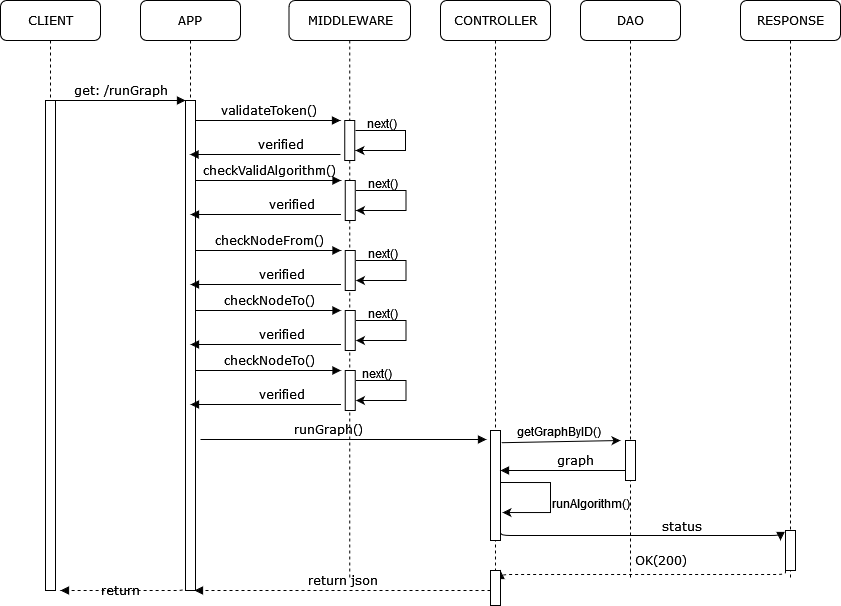

The diagram above was exported from draw.io. Its source (the exported page's mxGraphModel, read from the mxfile embedded in the PNG):
<mxGraphModel dx="1216" dy="779" grid="1" gridSize="10" guides="1" tooltips="1" connect="1" arrows="1" fold="1" page="1" pageScale="1" pageWidth="1100" pageHeight="850" background="none" math="0" shadow="0">
  <root>
    <mxCell id="OsfgX8got7_gd_VynKBH-0" />
    <mxCell id="OsfgX8got7_gd_VynKBH-1" parent="OsfgX8got7_gd_VynKBH-0" />
    <mxCell id="OsfgX8got7_gd_VynKBH-2" value="APP" style="shape=umlLifeline;perimeter=lifelinePerimeter;whiteSpace=wrap;html=1;container=1;collapsible=0;recursiveResize=0;outlineConnect=0;rounded=1;shadow=0;comic=0;labelBackgroundColor=none;strokeWidth=1;fontFamily=Verdana;fontSize=12;align=center;" vertex="1" parent="OsfgX8got7_gd_VynKBH-1">
      <mxGeometry x="240" y="80" width="100" height="590" as="geometry" />
    </mxCell>
    <mxCell id="OsfgX8got7_gd_VynKBH-3" value="" style="html=1;points=[];perimeter=orthogonalPerimeter;rounded=0;shadow=0;comic=0;labelBackgroundColor=none;strokeWidth=1;fontFamily=Verdana;fontSize=12;align=center;" vertex="1" parent="OsfgX8got7_gd_VynKBH-2">
      <mxGeometry x="45" y="100" width="10" height="490" as="geometry" />
    </mxCell>
    <mxCell id="OsfgX8got7_gd_VynKBH-5" value="MIDDLEWARE" style="shape=umlLifeline;perimeter=lifelinePerimeter;whiteSpace=wrap;html=1;container=1;collapsible=0;recursiveResize=0;outlineConnect=0;rounded=1;shadow=0;comic=0;labelBackgroundColor=none;strokeWidth=1;fontFamily=Verdana;fontSize=12;align=center;" vertex="1" parent="OsfgX8got7_gd_VynKBH-1">
      <mxGeometry x="388.5" y="80" width="121.5" height="580" as="geometry" />
    </mxCell>
    <mxCell id="OsfgX8got7_gd_VynKBH-6" value="" style="html=1;points=[];perimeter=orthogonalPerimeter;rounded=0;shadow=0;comic=0;labelBackgroundColor=none;strokeWidth=1;fontFamily=Verdana;fontSize=12;align=center;" vertex="1" parent="OsfgX8got7_gd_VynKBH-5">
      <mxGeometry x="55.75" y="120" width="10" height="40" as="geometry" />
    </mxCell>
    <mxCell id="OsfgX8got7_gd_VynKBH-8" value="" style="html=1;points=[];perimeter=orthogonalPerimeter;rounded=0;shadow=0;comic=0;labelBackgroundColor=none;strokeWidth=1;fontFamily=Verdana;fontSize=12;align=center;" vertex="1" parent="OsfgX8got7_gd_VynKBH-5">
      <mxGeometry x="56.25" y="180" width="10" height="40" as="geometry" />
    </mxCell>
    <mxCell id="OsfgX8got7_gd_VynKBH-9" value="&lt;span class=&quot;pl-s1&quot;&gt;checkValidAlgorithm&lt;/span&gt;&lt;span class=&quot;pl-kos&quot;&gt;()&lt;/span&gt;" style="html=1;verticalAlign=bottom;endArrow=block;labelBackgroundColor=none;fontFamily=Verdana;fontSize=12;edgeStyle=elbowEdgeStyle;elbow=vertical;" edge="1" parent="OsfgX8got7_gd_VynKBH-5">
      <mxGeometry relative="1" as="geometry">
        <mxPoint x="-93" y="180" as="sourcePoint" />
        <mxPoint x="52" y="180" as="targetPoint" />
      </mxGeometry>
    </mxCell>
    <mxCell id="OsfgX8got7_gd_VynKBH-10" value="" style="endArrow=classic;html=1;rounded=0;" edge="1" parent="OsfgX8got7_gd_VynKBH-5">
      <mxGeometry width="50" height="50" relative="1" as="geometry">
        <mxPoint x="67" y="190" as="sourcePoint" />
        <mxPoint x="67" y="210" as="targetPoint" />
        <Array as="points">
          <mxPoint x="117" y="190" />
          <mxPoint x="117" y="210" />
        </Array>
      </mxGeometry>
    </mxCell>
    <mxCell id="OsfgX8got7_gd_VynKBH-11" value="next()" style="text;whiteSpace=wrap;html=1;" vertex="1" parent="OsfgX8got7_gd_VynKBH-5">
      <mxGeometry x="77" y="170" width="120" height="30" as="geometry" />
    </mxCell>
    <mxCell id="OsfgX8got7_gd_VynKBH-12" value="verified" style="html=1;verticalAlign=bottom;endArrow=block;labelBackgroundColor=none;fontFamily=Verdana;fontSize=12;edgeStyle=elbowEdgeStyle;elbow=vertical;" edge="1" parent="OsfgX8got7_gd_VynKBH-5">
      <mxGeometry x="-0.3355" relative="1" as="geometry">
        <mxPoint x="52" y="214" as="sourcePoint" />
        <mxPoint x="-98.5" y="214" as="targetPoint" />
        <mxPoint as="offset" />
      </mxGeometry>
    </mxCell>
    <mxCell id="OsfgX8got7_gd_VynKBH-13" value="" style="html=1;points=[];perimeter=orthogonalPerimeter;rounded=0;shadow=0;comic=0;labelBackgroundColor=none;strokeWidth=1;fontFamily=Verdana;fontSize=12;align=center;" vertex="1" parent="OsfgX8got7_gd_VynKBH-5">
      <mxGeometry x="56.25" y="250" width="10" height="40" as="geometry" />
    </mxCell>
    <mxCell id="OsfgX8got7_gd_VynKBH-14" value="&lt;span class=&quot;pl-s1&quot;&gt;checkNodeFrom&lt;/span&gt;&lt;span class=&quot;pl-kos&quot;&gt;()&lt;/span&gt;" style="html=1;verticalAlign=bottom;endArrow=block;labelBackgroundColor=none;fontFamily=Verdana;fontSize=12;edgeStyle=elbowEdgeStyle;elbow=vertical;" edge="1" parent="OsfgX8got7_gd_VynKBH-5">
      <mxGeometry relative="1" as="geometry">
        <mxPoint x="-93" y="250" as="sourcePoint" />
        <mxPoint x="52" y="250" as="targetPoint" />
      </mxGeometry>
    </mxCell>
    <mxCell id="OsfgX8got7_gd_VynKBH-15" value="" style="endArrow=classic;html=1;rounded=0;" edge="1" parent="OsfgX8got7_gd_VynKBH-5">
      <mxGeometry width="50" height="50" relative="1" as="geometry">
        <mxPoint x="67" y="260" as="sourcePoint" />
        <mxPoint x="67" y="280" as="targetPoint" />
        <Array as="points">
          <mxPoint x="117" y="260" />
          <mxPoint x="117" y="280" />
        </Array>
      </mxGeometry>
    </mxCell>
    <mxCell id="OsfgX8got7_gd_VynKBH-16" value="next()" style="text;whiteSpace=wrap;html=1;" vertex="1" parent="OsfgX8got7_gd_VynKBH-5">
      <mxGeometry x="77" y="240" width="120" height="30" as="geometry" />
    </mxCell>
    <mxCell id="OsfgX8got7_gd_VynKBH-17" value="verified" style="html=1;verticalAlign=bottom;endArrow=block;labelBackgroundColor=none;fontFamily=Verdana;fontSize=12;edgeStyle=elbowEdgeStyle;elbow=vertical;" edge="1" parent="OsfgX8got7_gd_VynKBH-5">
      <mxGeometry x="-0.2027" relative="1" as="geometry">
        <mxPoint x="52" y="284" as="sourcePoint" />
        <mxPoint x="-98.5" y="284" as="targetPoint" />
        <mxPoint as="offset" />
      </mxGeometry>
    </mxCell>
    <mxCell id="8gG-gbbGCT9z1GoBn4CS-0" value="" style="html=1;points=[];perimeter=orthogonalPerimeter;rounded=0;shadow=0;comic=0;labelBackgroundColor=none;strokeWidth=1;fontFamily=Verdana;fontSize=12;align=center;" vertex="1" parent="OsfgX8got7_gd_VynKBH-5">
      <mxGeometry x="56.25" y="310" width="10" height="40" as="geometry" />
    </mxCell>
    <mxCell id="8gG-gbbGCT9z1GoBn4CS-1" value="&lt;span class=&quot;pl-s1&quot;&gt;checkNodeTo&lt;/span&gt;&lt;span class=&quot;pl-kos&quot;&gt;()&lt;/span&gt;" style="html=1;verticalAlign=bottom;endArrow=block;labelBackgroundColor=none;fontFamily=Verdana;fontSize=12;edgeStyle=elbowEdgeStyle;elbow=vertical;" edge="1" parent="OsfgX8got7_gd_VynKBH-5">
      <mxGeometry relative="1" as="geometry">
        <mxPoint x="-93" y="310" as="sourcePoint" />
        <mxPoint x="52" y="310" as="targetPoint" />
      </mxGeometry>
    </mxCell>
    <mxCell id="8gG-gbbGCT9z1GoBn4CS-2" value="" style="endArrow=classic;html=1;rounded=0;" edge="1" parent="OsfgX8got7_gd_VynKBH-5">
      <mxGeometry width="50" height="50" relative="1" as="geometry">
        <mxPoint x="67" y="320" as="sourcePoint" />
        <mxPoint x="67" y="340" as="targetPoint" />
        <Array as="points">
          <mxPoint x="117" y="320" />
          <mxPoint x="117" y="340" />
        </Array>
      </mxGeometry>
    </mxCell>
    <mxCell id="8gG-gbbGCT9z1GoBn4CS-3" value="next()" style="text;whiteSpace=wrap;html=1;" vertex="1" parent="OsfgX8got7_gd_VynKBH-5">
      <mxGeometry x="77" y="300" width="120" height="30" as="geometry" />
    </mxCell>
    <mxCell id="8gG-gbbGCT9z1GoBn4CS-4" value="verified" style="html=1;verticalAlign=bottom;endArrow=block;labelBackgroundColor=none;fontFamily=Verdana;fontSize=12;edgeStyle=elbowEdgeStyle;elbow=vertical;" edge="1" parent="OsfgX8got7_gd_VynKBH-5">
      <mxGeometry x="-0.2027" relative="1" as="geometry">
        <mxPoint x="52" y="344" as="sourcePoint" />
        <mxPoint x="-98.5" y="344" as="targetPoint" />
        <mxPoint as="offset" />
      </mxGeometry>
    </mxCell>
    <mxCell id="OsfgX8got7_gd_VynKBH-7" value="runGraph()" style="html=1;verticalAlign=bottom;endArrow=block;labelBackgroundColor=none;fontFamily=Verdana;fontSize=12;edgeStyle=elbowEdgeStyle;elbow=vertical;entryX=-0.4;entryY=0.082;entryDx=0;entryDy=0;entryPerimeter=0;" edge="1" parent="OsfgX8got7_gd_VynKBH-5" target="OsfgX8got7_gd_VynKBH-19">
      <mxGeometry x="-0.1015" relative="1" as="geometry">
        <mxPoint x="-88.5" y="439" as="sourcePoint" />
        <mxPoint x="191.5" y="440" as="targetPoint" />
        <mxPoint as="offset" />
      </mxGeometry>
    </mxCell>
    <mxCell id="7G6EQuMSjN3p7bRPbLBa-0" value="" style="html=1;points=[];perimeter=orthogonalPerimeter;rounded=0;shadow=0;comic=0;labelBackgroundColor=none;strokeWidth=1;fontFamily=Verdana;fontSize=12;align=center;" vertex="1" parent="OsfgX8got7_gd_VynKBH-5">
      <mxGeometry x="56.25" y="370" width="10" height="40" as="geometry" />
    </mxCell>
    <mxCell id="7G6EQuMSjN3p7bRPbLBa-1" value="&lt;span class=&quot;pl-s1&quot;&gt;checkNodeTo&lt;/span&gt;&lt;span class=&quot;pl-kos&quot;&gt;()&lt;/span&gt;" style="html=1;verticalAlign=bottom;endArrow=block;labelBackgroundColor=none;fontFamily=Verdana;fontSize=12;edgeStyle=elbowEdgeStyle;elbow=vertical;" edge="1" parent="OsfgX8got7_gd_VynKBH-5">
      <mxGeometry relative="1" as="geometry">
        <mxPoint x="-93" y="370" as="sourcePoint" />
        <mxPoint x="52" y="370" as="targetPoint" />
      </mxGeometry>
    </mxCell>
    <mxCell id="7G6EQuMSjN3p7bRPbLBa-2" value="" style="endArrow=classic;html=1;rounded=0;" edge="1" parent="OsfgX8got7_gd_VynKBH-5">
      <mxGeometry width="50" height="50" relative="1" as="geometry">
        <mxPoint x="67" y="380" as="sourcePoint" />
        <mxPoint x="67" y="400" as="targetPoint" />
        <Array as="points">
          <mxPoint x="117" y="380" />
          <mxPoint x="117" y="400" />
        </Array>
      </mxGeometry>
    </mxCell>
    <mxCell id="7G6EQuMSjN3p7bRPbLBa-3" value="next()" style="text;whiteSpace=wrap;html=1;" vertex="1" parent="OsfgX8got7_gd_VynKBH-5">
      <mxGeometry x="71.5" y="360" width="125.5" height="30" as="geometry" />
    </mxCell>
    <mxCell id="7G6EQuMSjN3p7bRPbLBa-4" value="verified" style="html=1;verticalAlign=bottom;endArrow=block;labelBackgroundColor=none;fontFamily=Verdana;fontSize=12;edgeStyle=elbowEdgeStyle;elbow=vertical;" edge="1" parent="OsfgX8got7_gd_VynKBH-5">
      <mxGeometry x="-0.2027" relative="1" as="geometry">
        <mxPoint x="52" y="404" as="sourcePoint" />
        <mxPoint x="-98.5" y="404" as="targetPoint" />
        <mxPoint as="offset" />
      </mxGeometry>
    </mxCell>
    <mxCell id="OsfgX8got7_gd_VynKBH-18" value="CONTROLLER" style="shape=umlLifeline;perimeter=lifelinePerimeter;whiteSpace=wrap;html=1;container=1;collapsible=0;recursiveResize=0;outlineConnect=0;rounded=1;shadow=0;comic=0;labelBackgroundColor=none;strokeWidth=1;fontFamily=Verdana;fontSize=12;align=center;" vertex="1" parent="OsfgX8got7_gd_VynKBH-1">
      <mxGeometry x="540" y="80" width="110" height="570" as="geometry" />
    </mxCell>
    <mxCell id="OsfgX8got7_gd_VynKBH-19" value="" style="html=1;points=[];perimeter=orthogonalPerimeter;rounded=0;shadow=0;comic=0;labelBackgroundColor=none;strokeWidth=1;fontFamily=Verdana;fontSize=12;align=center;" vertex="1" parent="OsfgX8got7_gd_VynKBH-18">
      <mxGeometry x="50" y="430" width="10" height="110" as="geometry" />
    </mxCell>
    <mxCell id="DIhS8Lri-Jktk_bddOlo-7" value="" style="endArrow=classic;html=1;rounded=0;" edge="1" parent="OsfgX8got7_gd_VynKBH-18">
      <mxGeometry width="50" height="50" relative="1" as="geometry">
        <mxPoint x="60" y="482" as="sourcePoint" />
        <mxPoint x="62" y="512.04" as="targetPoint" />
        <Array as="points">
          <mxPoint x="110" y="482.03999999999996" />
          <mxPoint x="110" y="512.04" />
        </Array>
      </mxGeometry>
    </mxCell>
    <mxCell id="OsfgX8got7_gd_VynKBH-20" value="DAO" style="shape=umlLifeline;perimeter=lifelinePerimeter;whiteSpace=wrap;html=1;container=1;collapsible=0;recursiveResize=0;outlineConnect=0;rounded=1;shadow=0;comic=0;labelBackgroundColor=none;strokeWidth=1;fontFamily=Verdana;fontSize=12;align=center;" vertex="1" parent="OsfgX8got7_gd_VynKBH-1">
      <mxGeometry x="680" y="80" width="100" height="580" as="geometry" />
    </mxCell>
    <mxCell id="DIhS8Lri-Jktk_bddOlo-4" value="" style="html=1;points=[];perimeter=orthogonalPerimeter;rounded=0;shadow=0;comic=0;labelBackgroundColor=none;strokeWidth=1;fontFamily=Verdana;fontSize=12;align=center;" vertex="1" parent="OsfgX8got7_gd_VynKBH-20">
      <mxGeometry x="45" y="440" width="10" height="40" as="geometry" />
    </mxCell>
    <mxCell id="5DJUg82y14xmZcAsPays-0" value="runAlgorithm()" style="text;whiteSpace=wrap;html=1;" vertex="1" parent="OsfgX8got7_gd_VynKBH-20">
      <mxGeometry x="-30" y="490" width="130" height="30" as="geometry" />
    </mxCell>
    <mxCell id="R3oXh-k_LIEoSRiUU-bb-1" value="graph" style="html=1;verticalAlign=bottom;endArrow=block;labelBackgroundColor=none;fontFamily=Verdana;fontSize=12;edgeStyle=elbowEdgeStyle;elbow=vertical;" edge="1" parent="OsfgX8got7_gd_VynKBH-20">
      <mxGeometry x="-0.2027" relative="1" as="geometry">
        <mxPoint x="45" y="470" as="sourcePoint" />
        <mxPoint x="-80" y="470" as="targetPoint" />
        <mxPoint as="offset" />
      </mxGeometry>
    </mxCell>
    <mxCell id="OsfgX8got7_gd_VynKBH-32" value="status" style="html=1;verticalAlign=bottom;endArrow=block;labelBackgroundColor=none;fontFamily=Verdana;fontSize=12;edgeStyle=elbowEdgeStyle;elbow=vertical;" edge="1" parent="OsfgX8got7_gd_VynKBH-20">
      <mxGeometry x="0.28" y="-1" relative="1" as="geometry">
        <mxPoint x="-80" y="530" as="sourcePoint" />
        <mxPoint x="200" y="540" as="targetPoint" />
        <mxPoint as="offset" />
      </mxGeometry>
    </mxCell>
    <mxCell id="OsfgX8got7_gd_VynKBH-28" value="OK(200)" style="html=1;verticalAlign=bottom;endArrow=block;labelBackgroundColor=none;fontFamily=Verdana;fontSize=12;edgeStyle=elbowEdgeStyle;elbow=vertical;dashed=1;" edge="1" parent="OsfgX8got7_gd_VynKBH-20">
      <mxGeometry x="-0.1195" y="-4" relative="1" as="geometry">
        <mxPoint x="205" y="570" as="sourcePoint" />
        <mxPoint x="-80" y="570" as="targetPoint" />
        <Array as="points">
          <mxPoint x="205" y="574" />
        </Array>
        <mxPoint as="offset" />
      </mxGeometry>
    </mxCell>
    <mxCell id="OsfgX8got7_gd_VynKBH-21" value="RESPONSE" style="shape=umlLifeline;perimeter=lifelinePerimeter;whiteSpace=wrap;html=1;container=1;collapsible=0;recursiveResize=0;outlineConnect=0;rounded=1;shadow=0;comic=0;labelBackgroundColor=none;strokeWidth=1;fontFamily=Verdana;fontSize=12;align=center;" vertex="1" parent="OsfgX8got7_gd_VynKBH-1">
      <mxGeometry x="840" y="80" width="100" height="580" as="geometry" />
    </mxCell>
    <mxCell id="OsfgX8got7_gd_VynKBH-22" value="" style="html=1;points=[];perimeter=orthogonalPerimeter;rounded=0;shadow=0;comic=0;labelBackgroundColor=none;strokeWidth=1;fontFamily=Verdana;fontSize=12;align=center;" vertex="1" parent="OsfgX8got7_gd_VynKBH-21">
      <mxGeometry x="45" y="530" width="10" height="40" as="geometry" />
    </mxCell>
    <mxCell id="OsfgX8got7_gd_VynKBH-23" value="CLIENT" style="shape=umlLifeline;perimeter=lifelinePerimeter;whiteSpace=wrap;html=1;container=1;collapsible=0;recursiveResize=0;outlineConnect=0;rounded=1;shadow=0;comic=0;labelBackgroundColor=none;strokeWidth=1;fontFamily=Verdana;fontSize=12;align=center;" vertex="1" parent="OsfgX8got7_gd_VynKBH-1">
      <mxGeometry x="100" y="80" width="100" height="590" as="geometry" />
    </mxCell>
    <mxCell id="OsfgX8got7_gd_VynKBH-24" value="" style="html=1;points=[];perimeter=orthogonalPerimeter;rounded=0;shadow=0;comic=0;labelBackgroundColor=none;strokeWidth=1;fontFamily=Verdana;fontSize=12;align=center;" vertex="1" parent="OsfgX8got7_gd_VynKBH-23">
      <mxGeometry x="45" y="100" width="10" height="490" as="geometry" />
    </mxCell>
    <mxCell id="OsfgX8got7_gd_VynKBH-25" value="get: /runGraph" style="html=1;verticalAlign=bottom;endArrow=block;entryX=0;entryY=0;labelBackgroundColor=none;fontFamily=Verdana;fontSize=12;edgeStyle=elbowEdgeStyle;elbow=vertical;" edge="1" parent="OsfgX8got7_gd_VynKBH-1" source="OsfgX8got7_gd_VynKBH-24" target="OsfgX8got7_gd_VynKBH-3">
      <mxGeometry relative="1" as="geometry">
        <mxPoint x="220" y="190" as="sourcePoint" />
      </mxGeometry>
    </mxCell>
    <mxCell id="OsfgX8got7_gd_VynKBH-26" value="validateToken()" style="html=1;verticalAlign=bottom;endArrow=block;labelBackgroundColor=none;fontFamily=Verdana;fontSize=12;edgeStyle=elbowEdgeStyle;elbow=vertical;" edge="1" parent="OsfgX8got7_gd_VynKBH-1" source="OsfgX8got7_gd_VynKBH-3">
      <mxGeometry relative="1" as="geometry">
        <mxPoint x="370" y="200" as="sourcePoint" />
        <mxPoint x="440" y="200" as="targetPoint" />
      </mxGeometry>
    </mxCell>
    <mxCell id="OsfgX8got7_gd_VynKBH-29" value="" style="endArrow=classic;html=1;rounded=0;" edge="1" parent="OsfgX8got7_gd_VynKBH-1">
      <mxGeometry width="50" height="50" relative="1" as="geometry">
        <mxPoint x="455" y="210" as="sourcePoint" />
        <mxPoint x="455" y="230" as="targetPoint" />
        <Array as="points">
          <mxPoint x="505" y="210" />
          <mxPoint x="505" y="230" />
        </Array>
      </mxGeometry>
    </mxCell>
    <mxCell id="OsfgX8got7_gd_VynKBH-30" value="next()" style="text;whiteSpace=wrap;html=1;" vertex="1" parent="OsfgX8got7_gd_VynKBH-1">
      <mxGeometry x="465" y="190" width="120" height="30" as="geometry" />
    </mxCell>
    <mxCell id="OsfgX8got7_gd_VynKBH-31" value="verified" style="html=1;verticalAlign=bottom;endArrow=block;labelBackgroundColor=none;fontFamily=Verdana;fontSize=12;edgeStyle=elbowEdgeStyle;elbow=vertical;" edge="1" parent="OsfgX8got7_gd_VynKBH-1">
      <mxGeometry x="-0.2027" relative="1" as="geometry">
        <mxPoint x="440" y="234" as="sourcePoint" />
        <mxPoint x="289.5" y="234" as="targetPoint" />
        <mxPoint as="offset" />
      </mxGeometry>
    </mxCell>
    <mxCell id="OsfgX8got7_gd_VynKBH-33" value="return json" style="html=1;verticalAlign=bottom;endArrow=block;labelBackgroundColor=none;fontFamily=Verdana;fontSize=12;edgeStyle=elbowEdgeStyle;elbow=vertical;dashed=1;" edge="1" parent="OsfgX8got7_gd_VynKBH-1">
      <mxGeometry relative="1" as="geometry">
        <mxPoint x="590" y="670" as="sourcePoint" />
        <mxPoint x="294" y="670" as="targetPoint" />
        <Array as="points">
          <mxPoint x="510" y="670" />
          <mxPoint x="592.5" y="804" />
        </Array>
      </mxGeometry>
    </mxCell>
    <mxCell id="DIhS8Lri-Jktk_bddOlo-6" value="" style="endArrow=classic;html=1;rounded=0;exitX=1.1;exitY=0.111;exitDx=0;exitDy=0;exitPerimeter=0;" edge="1" parent="OsfgX8got7_gd_VynKBH-1" source="OsfgX8got7_gd_VynKBH-19">
      <mxGeometry width="50" height="50" relative="1" as="geometry">
        <mxPoint x="520" y="410" as="sourcePoint" />
        <mxPoint x="720" y="520" as="targetPoint" />
      </mxGeometry>
    </mxCell>
    <mxCell id="OsfgX8got7_gd_VynKBH-27" value="" style="html=1;points=[];perimeter=orthogonalPerimeter;rounded=0;shadow=0;comic=0;labelBackgroundColor=none;strokeWidth=1;fontFamily=Verdana;fontSize=12;align=center;" vertex="1" parent="OsfgX8got7_gd_VynKBH-1">
      <mxGeometry x="590" y="650" width="10" height="35" as="geometry" />
    </mxCell>
    <mxCell id="R3oXh-k_LIEoSRiUU-bb-0" value="getGraphByID()" style="text;whiteSpace=wrap;html=1;" vertex="1" parent="OsfgX8got7_gd_VynKBH-1">
      <mxGeometry x="615" y="498" width="120" height="30" as="geometry" />
    </mxCell>
    <mxCell id="OsfgX8got7_gd_VynKBH-4" value="return" style="html=1;verticalAlign=bottom;endArrow=block;labelBackgroundColor=none;fontFamily=Verdana;fontSize=12;edgeStyle=elbowEdgeStyle;elbow=vertical;dashed=1;exitX=0.5;exitY=0.983;exitDx=0;exitDy=0;exitPerimeter=0;" edge="1" parent="OsfgX8got7_gd_VynKBH-1">
      <mxGeometry x="0.0752" y="10" relative="1" as="geometry">
        <mxPoint x="285" y="665.24" as="sourcePoint" />
        <mxPoint x="160" y="670" as="targetPoint" />
        <Array as="points">
          <mxPoint x="215" y="670" />
          <mxPoint x="225" y="650" />
          <mxPoint x="205" y="616" />
          <mxPoint x="275" y="620" />
        </Array>
        <mxPoint as="offset" />
      </mxGeometry>
    </mxCell>
  </root>
</mxGraphModel>